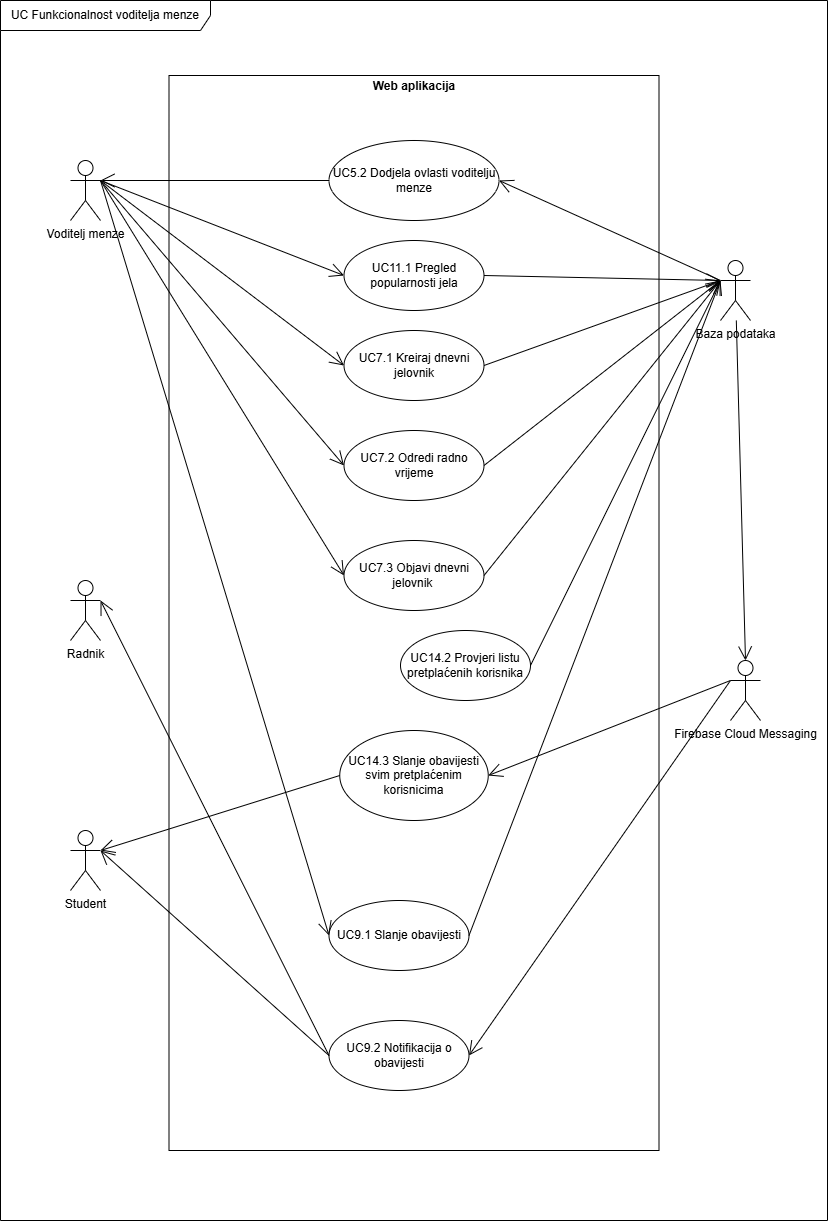

The diagram above was exported from draw.io. Its source (the exported page's mxGraphModel, read from the mxfile embedded in the PNG):
<mxGraphModel dx="1985" dy="1153" grid="1" gridSize="10" guides="1" tooltips="1" connect="1" arrows="1" fold="1" page="1" pageScale="1" pageWidth="4000" pageHeight="2000" background="#ffffff" math="0" shadow="0">
  <root>
    <mxCell id="0" />
    <mxCell id="1" parent="0" />
    <mxCell id="f7Bl01LfKFA_KHoetWSa-1" value="UC Funkcionalnost voditelja menze" style="shape=umlFrame;whiteSpace=wrap;html=1;pointerEvents=0;width=210;height=30;" vertex="1" parent="1">
      <mxGeometry width="827" height="1220" as="geometry" />
    </mxCell>
    <mxCell id="f7Bl01LfKFA_KHoetWSa-2" value="&lt;p style=&quot;margin:0px;margin-top:4px;text-align:center;&quot;&gt;&lt;/p&gt;&lt;div style=&quot;text-align: center; height: 2px;&quot;&gt;&lt;b&gt;Web aplikacija&lt;/b&gt;&lt;/div&gt;" style="verticalAlign=top;align=left;overflow=fill;html=1;whiteSpace=wrap;labelBackgroundColor=none;" vertex="1" parent="1">
      <mxGeometry x="168.5" y="75" width="490" height="1075" as="geometry" />
    </mxCell>
    <mxCell id="f7Bl01LfKFA_KHoetWSa-3" value="Voditelj menze" style="shape=umlActor;verticalLabelPosition=bottom;verticalAlign=top;html=1;" vertex="1" parent="1">
      <mxGeometry x="70" y="160" width="30" height="60" as="geometry" />
    </mxCell>
    <mxCell id="f7Bl01LfKFA_KHoetWSa-4" value="Baza podataka" style="shape=umlActor;verticalLabelPosition=bottom;verticalAlign=top;html=1;labelBackgroundColor=none;" vertex="1" parent="1">
      <mxGeometry x="720" y="260" width="30" height="60" as="geometry" />
    </mxCell>
    <mxCell id="f7Bl01LfKFA_KHoetWSa-5" value="UC9.1 Slanje obavijesti" style="ellipse;whiteSpace=wrap;html=1;" vertex="1" parent="1">
      <mxGeometry x="328.5" y="900" width="140" height="70" as="geometry" />
    </mxCell>
    <mxCell id="f7Bl01LfKFA_KHoetWSa-6" value="UC9.2 Notifikacija o obavijesti" style="ellipse;whiteSpace=wrap;html=1;" vertex="1" parent="1">
      <mxGeometry x="328.5" y="1020" width="140" height="70" as="geometry" />
    </mxCell>
    <mxCell id="f7Bl01LfKFA_KHoetWSa-7" value="" style="endArrow=open;endFill=1;endSize=12;html=1;rounded=0;entryX=0;entryY=0.5;entryDx=0;entryDy=0;" edge="1" parent="1" target="f7Bl01LfKFA_KHoetWSa-5">
      <mxGeometry width="160" relative="1" as="geometry">
        <mxPoint x="100" y="180" as="sourcePoint" />
        <mxPoint x="260" y="180" as="targetPoint" />
      </mxGeometry>
    </mxCell>
    <mxCell id="f7Bl01LfKFA_KHoetWSa-8" value="" style="endArrow=open;endFill=1;endSize=12;html=1;rounded=0;entryX=0;entryY=0.3333333333333333;entryDx=0;entryDy=0;entryPerimeter=0;exitX=1;exitY=0.5;exitDx=0;exitDy=0;" edge="1" parent="1" source="f7Bl01LfKFA_KHoetWSa-5" target="f7Bl01LfKFA_KHoetWSa-4">
      <mxGeometry width="160" relative="1" as="geometry">
        <mxPoint x="483.5" y="194.5" as="sourcePoint" />
        <mxPoint x="643.5" y="194.5" as="targetPoint" />
      </mxGeometry>
    </mxCell>
    <mxCell id="f7Bl01LfKFA_KHoetWSa-9" value="" style="endArrow=open;endFill=1;endSize=12;html=1;rounded=0;entryX=1;entryY=0.5;entryDx=0;entryDy=0;" edge="1" parent="1" target="f7Bl01LfKFA_KHoetWSa-6">
      <mxGeometry width="160" relative="1" as="geometry">
        <mxPoint x="730" y="680" as="sourcePoint" />
        <mxPoint x="610" y="420" as="targetPoint" />
      </mxGeometry>
    </mxCell>
    <mxCell id="f7Bl01LfKFA_KHoetWSa-10" value="Radnik" style="shape=umlActor;verticalLabelPosition=bottom;verticalAlign=top;html=1;" vertex="1" parent="1">
      <mxGeometry x="70" y="580" width="30" height="60" as="geometry" />
    </mxCell>
    <mxCell id="f7Bl01LfKFA_KHoetWSa-11" value="Student" style="shape=umlActor;verticalLabelPosition=bottom;verticalAlign=top;html=1;labelBackgroundColor=none;" vertex="1" parent="1">
      <mxGeometry x="70" y="830" width="30" height="60" as="geometry" />
    </mxCell>
    <mxCell id="f7Bl01LfKFA_KHoetWSa-12" value="" style="endArrow=open;endFill=1;endSize=12;html=1;rounded=0;exitX=0;exitY=0.5;exitDx=0;exitDy=0;entryX=1;entryY=0.3333333333333333;entryDx=0;entryDy=0;entryPerimeter=0;" edge="1" parent="1" source="f7Bl01LfKFA_KHoetWSa-6" target="f7Bl01LfKFA_KHoetWSa-10">
      <mxGeometry width="160" relative="1" as="geometry">
        <mxPoint x="450" y="420" as="sourcePoint" />
        <mxPoint x="610" y="420" as="targetPoint" />
      </mxGeometry>
    </mxCell>
    <mxCell id="f7Bl01LfKFA_KHoetWSa-13" value="" style="endArrow=open;endFill=1;endSize=12;html=1;rounded=0;exitX=0;exitY=0.5;exitDx=0;exitDy=0;entryX=1;entryY=0.3333333333333333;entryDx=0;entryDy=0;entryPerimeter=0;" edge="1" parent="1" source="f7Bl01LfKFA_KHoetWSa-6" target="f7Bl01LfKFA_KHoetWSa-11">
      <mxGeometry width="160" relative="1" as="geometry">
        <mxPoint x="450" y="420" as="sourcePoint" />
        <mxPoint x="610" y="420" as="targetPoint" />
      </mxGeometry>
    </mxCell>
    <mxCell id="f7Bl01LfKFA_KHoetWSa-14" value="UC11.1 Pregled popularnosti jela" style="ellipse;whiteSpace=wrap;html=1;" vertex="1" parent="1">
      <mxGeometry x="343.5" y="240" width="140" height="70" as="geometry" />
    </mxCell>
    <mxCell id="f7Bl01LfKFA_KHoetWSa-15" value="" style="endArrow=open;endFill=1;endSize=12;html=1;rounded=0;exitX=1;exitY=0.3333333333333333;exitDx=0;exitDy=0;exitPerimeter=0;entryX=0;entryY=0.5;entryDx=0;entryDy=0;" edge="1" parent="1" source="f7Bl01LfKFA_KHoetWSa-3" target="f7Bl01LfKFA_KHoetWSa-14">
      <mxGeometry width="160" relative="1" as="geometry">
        <mxPoint x="450" y="420" as="sourcePoint" />
        <mxPoint x="610" y="420" as="targetPoint" />
      </mxGeometry>
    </mxCell>
    <mxCell id="f7Bl01LfKFA_KHoetWSa-16" value="" style="endArrow=open;endFill=1;endSize=12;html=1;rounded=0;exitX=1;exitY=0.5;exitDx=0;exitDy=0;" edge="1" parent="1" source="f7Bl01LfKFA_KHoetWSa-14">
      <mxGeometry width="160" relative="1" as="geometry">
        <mxPoint x="450" y="420" as="sourcePoint" />
        <mxPoint x="720" y="280" as="targetPoint" />
      </mxGeometry>
    </mxCell>
    <mxCell id="f7Bl01LfKFA_KHoetWSa-17" value="UC7.3 Objavi dnevni jelovnik&amp;nbsp;" style="ellipse;whiteSpace=wrap;html=1;" vertex="1" parent="1">
      <mxGeometry x="343.5" y="540" width="140" height="70" as="geometry" />
    </mxCell>
    <mxCell id="f7Bl01LfKFA_KHoetWSa-18" value="" style="endArrow=open;endFill=1;endSize=12;html=1;rounded=0;exitX=1;exitY=0.3333333333333333;exitDx=0;exitDy=0;exitPerimeter=0;entryX=0;entryY=0.5;entryDx=0;entryDy=0;" edge="1" parent="1" source="f7Bl01LfKFA_KHoetWSa-3" target="f7Bl01LfKFA_KHoetWSa-17">
      <mxGeometry width="160" relative="1" as="geometry">
        <mxPoint x="450" y="420" as="sourcePoint" />
        <mxPoint x="610" y="420" as="targetPoint" />
      </mxGeometry>
    </mxCell>
    <mxCell id="f7Bl01LfKFA_KHoetWSa-19" value="" style="endArrow=open;endFill=1;endSize=12;html=1;rounded=0;exitX=1;exitY=0.5;exitDx=0;exitDy=0;" edge="1" parent="1" source="f7Bl01LfKFA_KHoetWSa-17">
      <mxGeometry width="160" relative="1" as="geometry">
        <mxPoint x="450" y="420" as="sourcePoint" />
        <mxPoint x="720" y="280" as="targetPoint" />
      </mxGeometry>
    </mxCell>
    <mxCell id="f7Bl01LfKFA_KHoetWSa-20" value="UC7.1 Kreiraj dnevni jelovnik" style="ellipse;whiteSpace=wrap;html=1;" vertex="1" parent="1">
      <mxGeometry x="343.5" y="330" width="140" height="70" as="geometry" />
    </mxCell>
    <mxCell id="f7Bl01LfKFA_KHoetWSa-21" value="" style="endArrow=open;endFill=1;endSize=12;html=1;rounded=0;entryX=0;entryY=0.5;entryDx=0;entryDy=0;" edge="1" parent="1" target="f7Bl01LfKFA_KHoetWSa-20">
      <mxGeometry width="160" relative="1" as="geometry">
        <mxPoint x="100" y="180" as="sourcePoint" />
        <mxPoint x="610" y="420" as="targetPoint" />
      </mxGeometry>
    </mxCell>
    <mxCell id="f7Bl01LfKFA_KHoetWSa-22" value="" style="endArrow=open;endFill=1;endSize=12;html=1;rounded=0;exitX=1;exitY=0.5;exitDx=0;exitDy=0;" edge="1" parent="1" source="f7Bl01LfKFA_KHoetWSa-20">
      <mxGeometry width="160" relative="1" as="geometry">
        <mxPoint x="510" y="460" as="sourcePoint" />
        <mxPoint x="720" y="280" as="targetPoint" />
      </mxGeometry>
    </mxCell>
    <mxCell id="f7Bl01LfKFA_KHoetWSa-23" value="UC5.2 Dodjela ovlasti voditelju menze" style="ellipse;whiteSpace=wrap;html=1;" vertex="1" parent="1">
      <mxGeometry x="328.5" y="140" width="170" height="80" as="geometry" />
    </mxCell>
    <mxCell id="f7Bl01LfKFA_KHoetWSa-26" value="" style="endArrow=open;endFill=1;endSize=12;html=1;rounded=0;entryX=1;entryY=0.5;entryDx=0;entryDy=0;" edge="1" parent="1" target="f7Bl01LfKFA_KHoetWSa-23">
      <mxGeometry width="160" relative="1" as="geometry">
        <mxPoint x="720" y="280" as="sourcePoint" />
        <mxPoint x="610" y="440" as="targetPoint" />
      </mxGeometry>
    </mxCell>
    <mxCell id="f7Bl01LfKFA_KHoetWSa-28" value="" style="endArrow=open;endFill=1;endSize=12;html=1;rounded=0;exitX=0;exitY=0.5;exitDx=0;exitDy=0;" edge="1" parent="1" source="f7Bl01LfKFA_KHoetWSa-23">
      <mxGeometry width="160" relative="1" as="geometry">
        <mxPoint x="450" y="440" as="sourcePoint" />
        <mxPoint x="100" y="180" as="targetPoint" />
      </mxGeometry>
    </mxCell>
    <mxCell id="f7Bl01LfKFA_KHoetWSa-29" value="UC7.2 Odredi radno vrijeme" style="ellipse;whiteSpace=wrap;html=1;" vertex="1" parent="1">
      <mxGeometry x="343.5" y="430" width="140" height="70" as="geometry" />
    </mxCell>
    <mxCell id="f7Bl01LfKFA_KHoetWSa-30" value="" style="endArrow=open;endFill=1;endSize=12;html=1;rounded=0;entryX=0;entryY=0.5;entryDx=0;entryDy=0;" edge="1" parent="1" target="f7Bl01LfKFA_KHoetWSa-29">
      <mxGeometry width="160" relative="1" as="geometry">
        <mxPoint x="100" y="180" as="sourcePoint" />
        <mxPoint x="680" y="580" as="targetPoint" />
      </mxGeometry>
    </mxCell>
    <mxCell id="f7Bl01LfKFA_KHoetWSa-31" value="" style="endArrow=open;endFill=1;endSize=12;html=1;rounded=0;exitX=1;exitY=0.5;exitDx=0;exitDy=0;" edge="1" parent="1" source="f7Bl01LfKFA_KHoetWSa-29">
      <mxGeometry width="160" relative="1" as="geometry">
        <mxPoint x="520" y="580" as="sourcePoint" />
        <mxPoint x="720" y="280" as="targetPoint" />
      </mxGeometry>
    </mxCell>
    <mxCell id="f7Bl01LfKFA_KHoetWSa-32" value="UC14.2 Provjeri listu pretplaćenih korisnika" style="ellipse;whiteSpace=wrap;html=1;" vertex="1" parent="1">
      <mxGeometry x="400" y="630" width="130" height="70" as="geometry" />
    </mxCell>
    <mxCell id="f7Bl01LfKFA_KHoetWSa-34" value="" style="endArrow=open;endFill=1;endSize=12;html=1;rounded=0;exitX=1;exitY=0.5;exitDx=0;exitDy=0;" edge="1" parent="1" source="f7Bl01LfKFA_KHoetWSa-32">
      <mxGeometry width="160" relative="1" as="geometry">
        <mxPoint x="520" y="650" as="sourcePoint" />
        <mxPoint x="720" y="280" as="targetPoint" />
      </mxGeometry>
    </mxCell>
    <mxCell id="f7Bl01LfKFA_KHoetWSa-35" value="Firebase Cloud Messaging" style="shape=umlActor;verticalLabelPosition=bottom;verticalAlign=top;html=1;" vertex="1" parent="1">
      <mxGeometry x="730" y="660" width="30" height="60" as="geometry" />
    </mxCell>
    <mxCell id="f7Bl01LfKFA_KHoetWSa-36" value="" style="endArrow=open;endFill=1;endSize=12;html=1;rounded=0;entryX=0.5;entryY=0;entryDx=0;entryDy=0;entryPerimeter=0;" edge="1" parent="1" source="f7Bl01LfKFA_KHoetWSa-4" target="f7Bl01LfKFA_KHoetWSa-35">
      <mxGeometry width="160" relative="1" as="geometry">
        <mxPoint x="620" y="574.17" as="sourcePoint" />
        <mxPoint x="780" y="574.17" as="targetPoint" />
      </mxGeometry>
    </mxCell>
    <mxCell id="f7Bl01LfKFA_KHoetWSa-37" value="UC14.3 Slanje obavijesti svim pretplaćenim korisnicima" style="ellipse;whiteSpace=wrap;html=1;" vertex="1" parent="1">
      <mxGeometry x="339.25" y="730" width="148.5" height="90" as="geometry" />
    </mxCell>
    <mxCell id="f7Bl01LfKFA_KHoetWSa-38" value="" style="endArrow=open;endFill=1;endSize=12;html=1;rounded=0;entryX=1;entryY=0.5;entryDx=0;entryDy=0;exitX=0;exitY=0.3333333333333333;exitDx=0;exitDy=0;exitPerimeter=0;" edge="1" parent="1" source="f7Bl01LfKFA_KHoetWSa-35" target="f7Bl01LfKFA_KHoetWSa-37">
      <mxGeometry width="160" relative="1" as="geometry">
        <mxPoint x="410" y="710" as="sourcePoint" />
        <mxPoint x="570" y="710" as="targetPoint" />
      </mxGeometry>
    </mxCell>
    <mxCell id="f7Bl01LfKFA_KHoetWSa-39" value="" style="endArrow=open;endFill=1;endSize=12;html=1;rounded=0;exitX=0;exitY=0.5;exitDx=0;exitDy=0;" edge="1" parent="1" source="f7Bl01LfKFA_KHoetWSa-37">
      <mxGeometry width="160" relative="1" as="geometry">
        <mxPoint x="410" y="710" as="sourcePoint" />
        <mxPoint x="100" y="850" as="targetPoint" />
      </mxGeometry>
    </mxCell>
  </root>
</mxGraphModel>